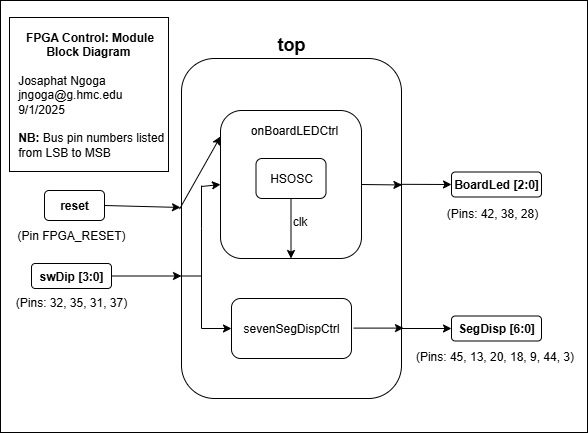

The diagram above was exported from draw.io. Its source (the exported page's mxGraphModel, read from the mxfile embedded in the PNG):
<mxGraphModel dx="946" dy="610" grid="0" gridSize="10" guides="1" tooltips="1" connect="1" arrows="1" fold="1" page="1" pageScale="1" pageWidth="850" pageHeight="1100" background="light-dark(#FFFFFF,#FFFFFF)" math="0" shadow="0">
  <root>
    <mxCell id="0" />
    <mxCell id="1" parent="0" />
    <mxCell id="joC76NmBUAuJs1g52FK1-26" value="" style="rounded=0;whiteSpace=wrap;html=1;strokeColor=light-dark(#000000,#FFFFFF);fillColor=none;" parent="1" vertex="1">
      <mxGeometry x="109" y="62" width="587" height="432" as="geometry" />
    </mxCell>
    <mxCell id="joC76NmBUAuJs1g52FK1-1" value="" style="rounded=1;whiteSpace=wrap;html=1;rotation=-90;fillColor=none;strokeColor=light-dark(#000000,#000000);" parent="1" vertex="1">
      <mxGeometry x="230" y="180" width="340" height="220" as="geometry" />
    </mxCell>
    <mxCell id="joC76NmBUAuJs1g52FK1-2" value="&lt;h2&gt;&lt;font style=&quot;color: light-dark(rgb(0, 0, 0), rgb(0, 0, 0));&quot; face=&quot;Helvetica&quot;&gt;top&lt;/font&gt;&lt;/h2&gt;" style="text;html=1;align=center;verticalAlign=middle;whiteSpace=wrap;rounded=0;" parent="1" vertex="1">
      <mxGeometry x="370" y="91" width="60" height="30" as="geometry" />
    </mxCell>
    <mxCell id="joC76NmBUAuJs1g52FK1-3" value="&lt;h4&gt;&lt;font style=&quot;color: light-dark(rgb(0, 0, 0), rgb(0, 0, 0));&quot;&gt;swDip [3:0]&lt;/font&gt;&lt;/h4&gt;" style="rounded=1;whiteSpace=wrap;html=1;fillColor=none;strokeColor=light-dark(#000000,#000000);" parent="1" vertex="1">
      <mxGeometry x="140" y="325" width="80" height="25" as="geometry" />
    </mxCell>
    <mxCell id="joC76NmBUAuJs1g52FK1-4" value="" style="endArrow=classic;html=1;rounded=0;exitX=1;exitY=0.5;exitDx=0;exitDy=0;strokeColor=light-dark(#000000,#000000);" parent="1" source="joC76NmBUAuJs1g52FK1-3" edge="1">
      <mxGeometry width="50" height="50" relative="1" as="geometry">
        <mxPoint x="400" y="387.5" as="sourcePoint" />
        <mxPoint x="290" y="337.5" as="targetPoint" />
        <Array as="points" />
      </mxGeometry>
    </mxCell>
    <mxCell id="joC76NmBUAuJs1g52FK1-8" value="" style="rounded=1;whiteSpace=wrap;html=1;fillColor=none;strokeColor=light-dark(#000000,#000000);" parent="1" vertex="1">
      <mxGeometry x="329" y="172" width="141" height="148" as="geometry" />
    </mxCell>
    <mxCell id="joC76NmBUAuJs1g52FK1-7" value="&lt;font style=&quot;color: light-dark(rgb(0, 0, 0), rgb(0, 0, 0));&quot;&gt;HSOSC&lt;/font&gt;" style="rounded=1;whiteSpace=wrap;html=1;fillColor=none;strokeColor=light-dark(#000000,#000000);" parent="1" vertex="1">
      <mxGeometry x="364.5" y="220" width="70" height="40" as="geometry" />
    </mxCell>
    <mxCell id="joC76NmBUAuJs1g52FK1-9" value="&lt;font style=&quot;color: light-dark(rgb(0, 0, 0), rgb(0, 0, 0));&quot;&gt;sevenSegDispCtrl&lt;/font&gt;" style="rounded=1;whiteSpace=wrap;html=1;fillColor=none;strokeColor=light-dark(#000000,#000000);" parent="1" vertex="1">
      <mxGeometry x="340" y="360" width="120" height="60" as="geometry" />
    </mxCell>
    <mxCell id="joC76NmBUAuJs1g52FK1-11" value="" style="endArrow=classic;html=1;rounded=0;exitX=0.63;exitY=0.986;exitDx=0;exitDy=0;entryX=0;entryY=0.5;entryDx=0;entryDy=0;strokeColor=light-dark(#000000,#000000);exitPerimeter=0;" parent="1" source="joC76NmBUAuJs1g52FK1-1" target="joC76NmBUAuJs1g52FK1-17" edge="1">
      <mxGeometry width="50" height="50" relative="1" as="geometry">
        <mxPoint x="459.9999999999999" y="289.30000000000007" as="sourcePoint" />
        <mxPoint x="590" y="290" as="targetPoint" />
      </mxGeometry>
    </mxCell>
    <mxCell id="joC76NmBUAuJs1g52FK1-12" value="" style="endArrow=none;html=1;rounded=0;strokeColor=light-dark(#000000,#000000);" parent="1" edge="1">
      <mxGeometry width="50" height="50" relative="1" as="geometry">
        <mxPoint x="310" y="290" as="sourcePoint" />
        <mxPoint x="310" y="390" as="targetPoint" />
      </mxGeometry>
    </mxCell>
    <mxCell id="joC76NmBUAuJs1g52FK1-14" value="" style="endArrow=classic;html=1;rounded=0;strokeColor=light-dark(#000000,#000000);" parent="1" target="joC76NmBUAuJs1g52FK1-9" edge="1">
      <mxGeometry width="50" height="50" relative="1" as="geometry">
        <mxPoint x="310" y="390" as="sourcePoint" />
        <mxPoint x="360" y="340" as="targetPoint" />
      </mxGeometry>
    </mxCell>
    <mxCell id="joC76NmBUAuJs1g52FK1-16" value="&lt;font style=&quot;color: light-dark(rgb(0, 0, 0), rgb(0, 0, 0));&quot;&gt;clk&lt;/font&gt;" style="text;html=1;align=center;verticalAlign=middle;whiteSpace=wrap;rounded=0;" parent="1" vertex="1">
      <mxGeometry x="396" y="280" width="25" height="5" as="geometry" />
    </mxCell>
    <mxCell id="joC76NmBUAuJs1g52FK1-17" value="&lt;h4&gt;&lt;font style=&quot;color: light-dark(rgb(0, 0, 0), rgb(0, 0, 0));&quot;&gt;BoardLed&amp;nbsp;[2:0]&lt;/font&gt;&lt;/h4&gt;" style="rounded=1;whiteSpace=wrap;html=1;fillColor=none;strokeColor=light-dark(#000000,#000000);" parent="1" vertex="1">
      <mxGeometry x="560" y="233.5" width="90" height="25" as="geometry" />
    </mxCell>
    <mxCell id="joC76NmBUAuJs1g52FK1-18" value="" style="endArrow=classic;html=1;rounded=0;entryX=0;entryY=0.5;entryDx=0;entryDy=0;strokeColor=light-dark(#000000,#000000);" parent="1" target="joC76NmBUAuJs1g52FK1-20" edge="1">
      <mxGeometry width="50" height="50" relative="1" as="geometry">
        <mxPoint x="510" y="390" as="sourcePoint" />
        <mxPoint x="590.0000000000001" y="390.3499999999999" as="targetPoint" />
      </mxGeometry>
    </mxCell>
    <mxCell id="joC76NmBUAuJs1g52FK1-20" value="&lt;h4&gt;&lt;font style=&quot;color: light-dark(rgb(0, 0, 0), rgb(0, 0, 0));&quot;&gt;SegDisp [6:0]&lt;/font&gt;&lt;/h4&gt;" style="rounded=1;whiteSpace=wrap;html=1;fillColor=none;strokeColor=light-dark(#000000,#000000);" parent="1" vertex="1">
      <mxGeometry x="560" y="377.5" width="90" height="25" as="geometry" />
    </mxCell>
    <mxCell id="joC76NmBUAuJs1g52FK1-24" value="" style="endArrow=classic;html=1;rounded=0;strokeColor=light-dark(#000000,#000000);entryX=0.628;entryY=1.002;entryDx=0;entryDy=0;exitX=1;exitY=0.5;exitDx=0;exitDy=0;entryPerimeter=0;" parent="1" source="joC76NmBUAuJs1g52FK1-8" target="joC76NmBUAuJs1g52FK1-1" edge="1">
      <mxGeometry width="50" height="50" relative="1" as="geometry">
        <mxPoint x="394" y="280" as="sourcePoint" />
        <mxPoint x="444" y="230" as="targetPoint" />
      </mxGeometry>
    </mxCell>
    <mxCell id="joC76NmBUAuJs1g52FK1-25" value="" style="endArrow=classic;html=1;rounded=0;strokeColor=light-dark(#000000,#000000);entryX=0.5;entryY=1;entryDx=0;entryDy=0;exitX=1;exitY=0.5;exitDx=0;exitDy=0;" parent="1" edge="1">
      <mxGeometry width="50" height="50" relative="1" as="geometry">
        <mxPoint x="462" y="389.6" as="sourcePoint" />
        <mxPoint x="512" y="389.6" as="targetPoint" />
      </mxGeometry>
    </mxCell>
    <mxCell id="joC76NmBUAuJs1g52FK1-27" value="&lt;div style=&quot;text-align: center;&quot;&gt;&lt;span style=&quot;background-color: transparent;&quot;&gt;&lt;font style=&quot;color: light-dark(rgb(0, 0, 0), rgb(0, 0, 0));&quot;&gt;&lt;b style=&quot;&quot;&gt;FPGA Control: Module Block Diagram&lt;/b&gt;&amp;nbsp;&lt;/font&gt;&lt;/span&gt;&lt;/div&gt;&lt;div style=&quot;text-align: center;&quot;&gt;&lt;span style=&quot;background-color: transparent;&quot;&gt;&lt;font style=&quot;color: light-dark(rgb(0, 0, 0), rgb(0, 0, 0));&quot;&gt;&lt;br&gt;&lt;/font&gt;&lt;/span&gt;&lt;/div&gt;&lt;div&gt;&lt;font style=&quot;color: light-dark(rgb(0, 0, 0), rgb(0, 0, 0));&quot;&gt;&amp;nbsp; Josaphat Ngoga&lt;/font&gt;&lt;div&gt;&lt;font style=&quot;color: light-dark(rgb(0, 0, 0), rgb(0, 0, 0));&quot;&gt;&amp;nbsp; jngoga@g.hmc.edu&lt;/font&gt;&lt;/div&gt;&lt;div&gt;&lt;font style=&quot;color: light-dark(rgb(0, 0, 0), rgb(0, 0, 0));&quot;&gt;&amp;nbsp; 9/1/2025&lt;/font&gt;&lt;/div&gt;&lt;/div&gt;&lt;div&gt;&lt;br&gt;&lt;/div&gt;&lt;div&gt;&lt;font style=&quot;color: light-dark(rgb(0, 0, 0), rgb(0, 0, 0));&quot;&gt;&amp;nbsp; &lt;b style=&quot;&quot;&gt;NB:&amp;nbsp;&lt;/b&gt;Bus pin numbers listed&lt;/font&gt;&lt;/div&gt;&lt;div&gt;&lt;font style=&quot;color: light-dark(rgb(0, 0, 0), rgb(0, 0, 0));&quot;&gt;&amp;nbsp; from LSB to MSB&lt;/font&gt;&lt;/div&gt;" style="rounded=0;whiteSpace=wrap;html=1;align=left;fillColor=none;strokeColor=light-dark(#000000,#000000);" parent="1" vertex="1">
      <mxGeometry x="118" y="79" width="159" height="154" as="geometry" />
    </mxCell>
    <mxCell id="81GrbLaGGgFcpDXlXaTa-3" value="&lt;font style=&quot;color: light-dark(rgb(0, 0, 0), rgb(0, 0, 0));&quot;&gt;onBoardLEDCtrl&lt;/font&gt;" style="text;html=1;align=center;verticalAlign=middle;whiteSpace=wrap;rounded=0;" parent="1" vertex="1">
      <mxGeometry x="373" y="177" width="60" height="30" as="geometry" />
    </mxCell>
    <mxCell id="81GrbLaGGgFcpDXlXaTa-4" value="" style="endArrow=classic;html=1;rounded=0;exitX=0.5;exitY=1;exitDx=0;exitDy=0;entryX=0.5;entryY=1;entryDx=0;entryDy=0;strokeColor=light-dark(#000000,#000000);" parent="1" source="joC76NmBUAuJs1g52FK1-7" target="joC76NmBUAuJs1g52FK1-8" edge="1">
      <mxGeometry width="50" height="50" relative="1" as="geometry">
        <mxPoint x="400" y="342" as="sourcePoint" />
        <mxPoint x="450" y="292" as="targetPoint" />
      </mxGeometry>
    </mxCell>
    <mxCell id="81GrbLaGGgFcpDXlXaTa-10" value="" style="endArrow=none;html=1;rounded=0;strokeColor=light-dark(#000000,#000000);exitX=0.5;exitY=0;exitDx=0;exitDy=0;" parent="1" edge="1">
      <mxGeometry width="50" height="50" relative="1" as="geometry">
        <mxPoint x="290" y="337.5" as="sourcePoint" />
        <mxPoint x="310" y="337.5" as="targetPoint" />
      </mxGeometry>
    </mxCell>
    <mxCell id="81GrbLaGGgFcpDXlXaTa-11" value="" style="endArrow=classic;html=1;rounded=0;strokeColor=light-dark(#000000,#000000);entryX=0;entryY=0.5;entryDx=0;entryDy=0;" parent="1" target="joC76NmBUAuJs1g52FK1-8" edge="1">
      <mxGeometry width="50" height="50" relative="1" as="geometry">
        <mxPoint x="310" y="248" as="sourcePoint" />
        <mxPoint x="335" y="247" as="targetPoint" />
      </mxGeometry>
    </mxCell>
    <mxCell id="81GrbLaGGgFcpDXlXaTa-12" value="" style="endArrow=none;html=1;rounded=0;strokeColor=light-dark(#000000,#000000);" parent="1" edge="1">
      <mxGeometry width="50" height="50" relative="1" as="geometry">
        <mxPoint x="310" y="247" as="sourcePoint" />
        <mxPoint x="310" y="290" as="targetPoint" />
      </mxGeometry>
    </mxCell>
    <mxCell id="F-OvgtiDHsa5wY5epUCO-1" value="&lt;font style=&quot;color: light-dark(rgb(0, 0, 0), rgb(0, 0, 0));&quot;&gt;(Pins: 32, 35, 31, 37)&lt;/font&gt;" style="text;html=1;align=center;verticalAlign=middle;whiteSpace=wrap;rounded=0;" vertex="1" parent="1">
      <mxGeometry x="121" y="348.5" width="118" height="30" as="geometry" />
    </mxCell>
    <mxCell id="F-OvgtiDHsa5wY5epUCO-3" value="&lt;font style=&quot;color: light-dark(rgb(0, 0, 0), rgb(0, 0, 0));&quot;&gt;(Pins: 42, 38, 28)&lt;/font&gt;" style="text;html=1;align=center;verticalAlign=middle;whiteSpace=wrap;rounded=0;" vertex="1" parent="1">
      <mxGeometry x="542" y="260" width="118" height="30" as="geometry" />
    </mxCell>
    <mxCell id="F-OvgtiDHsa5wY5epUCO-4" value="&lt;font style=&quot;color: light-dark(rgb(0, 0, 0), rgb(0, 0, 0));&quot;&gt;(Pins: 45, 13, 20, 18, 9, 44, 3)&lt;/font&gt;" style="text;html=1;align=center;verticalAlign=middle;whiteSpace=wrap;rounded=0;" vertex="1" parent="1">
      <mxGeometry x="523" y="402.5" width="161" height="30" as="geometry" />
    </mxCell>
    <mxCell id="F-OvgtiDHsa5wY5epUCO-5" value="" style="endArrow=classic;html=1;rounded=0;strokeColor=light-dark(#000000,#000000);exitX=1;exitY=0.5;exitDx=0;exitDy=0;entryX=0.306;entryY=0;entryDx=0;entryDy=0;entryPerimeter=0;" edge="1" parent="1" source="F-OvgtiDHsa5wY5epUCO-6">
      <mxGeometry width="50" height="50" relative="1" as="geometry">
        <mxPoint x="399" y="255" as="sourcePoint" />
        <mxPoint x="289" y="268.96000000000004" as="targetPoint" />
      </mxGeometry>
    </mxCell>
    <mxCell id="F-OvgtiDHsa5wY5epUCO-6" value="&lt;font style=&quot;color: light-dark(rgb(0, 0, 0), rgb(0, 0, 0));&quot;&gt;&lt;b&gt;reset&lt;/b&gt;&lt;/font&gt;" style="text;html=1;align=center;verticalAlign=middle;whiteSpace=wrap;rounded=1;fillColor=none;strokeColor=light-dark(#000000,#000000);" vertex="1" parent="1">
      <mxGeometry x="153" y="252" width="60" height="30" as="geometry" />
    </mxCell>
    <mxCell id="F-OvgtiDHsa5wY5epUCO-9" value="" style="endArrow=classic;html=1;rounded=0;exitX=0.307;exitY=-0.009;exitDx=0;exitDy=0;exitPerimeter=0;strokeColor=light-dark(#000000,#000000);entryX=0;entryY=0.75;entryDx=0;entryDy=0;" edge="1" parent="1">
      <mxGeometry width="50" height="50" relative="1" as="geometry">
        <mxPoint x="288.02" y="270.6199999999999" as="sourcePoint" />
        <mxPoint x="329" y="198" as="targetPoint" />
      </mxGeometry>
    </mxCell>
    <mxCell id="F-OvgtiDHsa5wY5epUCO-10" value="&lt;font style=&quot;color: light-dark(rgb(0, 0, 0), rgb(0, 0, 0));&quot;&gt;(Pin FPGA_RESET)&lt;/font&gt;" style="text;html=1;align=center;verticalAlign=middle;whiteSpace=wrap;rounded=0;" vertex="1" parent="1">
      <mxGeometry x="121" y="282" width="118" height="30" as="geometry" />
    </mxCell>
  </root>
</mxGraphModel>